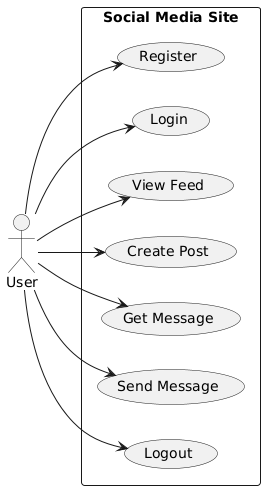

The diagram above was rendered by PlantUML. Its source (embedded in the PNG):
@startuml
left to right direction
skinparam packageStyle rectangle

actor User

rectangle "Social Media Site" {
    
    (Logout) as Logout

    
    (Send Message) as SendMessage
    (Get Message) as PostMessage
(Create Post) as CreatePost
    (View Feed) as ViewFeed
    
(Login) as Login
    (Register) as Register
}

User --> Register
User --> Login
User --> CreatePost
User --> SendMessage
User --> PostMessage
User --> ViewFeed
User --> Logout
@enduml